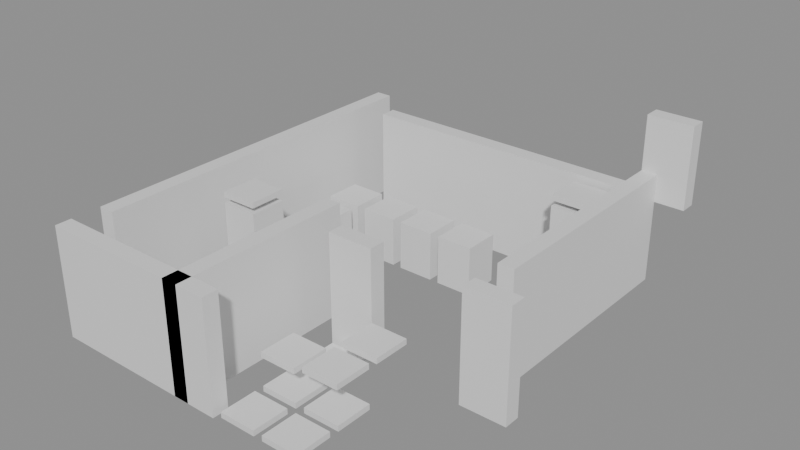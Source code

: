 # Source: building_lego.blend  (saved by Blender 5.0.119; exported with 4.5.12 LTS)
import bpy
from mathutils import Matrix  # noqa: F401  (used for matrix-valued properties, if any)

bpy.ops.wm.read_factory_settings(use_empty=True)
scene = bpy.context.scene
scene.name = 'Scene'

# ---- collections
col_01_paredes_externas = bpy.data.collections.new('01_Paredes_Externas'); scene.collection.children.link(col_01_paredes_externas)
col_02_paredes_internas = bpy.data.collections.new('02_Paredes_Internas'); scene.collection.children.link(col_02_paredes_internas)
col_03_pisos_escadas = bpy.data.collections.new('03_Pisos_Escadas'); scene.collection.children.link(col_03_pisos_escadas)
col_04_moveis_decoracoes = bpy.data.collections.new('04_Moveis_Decoracoes'); scene.collection.children.link(col_04_moveis_decoracoes)

# ---- materials (node trees are filled in below, after node groups)
mat_mat_parede_externa = bpy.data.materials.new('Mat_Parede_Externa')
mat_mat_parede_interna = bpy.data.materials.new('Mat_Parede_Interna')
mat_mat_pisos = bpy.data.materials.new('Mat_Pisos')
mat_mat_moveis = bpy.data.materials.new('Mat_Moveis')

# ---- material node trees
mat_mat_parede_externa.use_nodes = True; mat_mat_parede_externa.node_tree.nodes.clear()
_N = mat_mat_parede_externa.node_tree.nodes; _L = mat_mat_parede_externa.node_tree.links
n0 = _N.new('ShaderNodeBsdfPrincipled'); n0.name = 'BSDF - Pré-fundamentado'; n0.location = (-200, 100)
n1 = _N.new('ShaderNodeOutputMaterial'); n1.name = 'Saída de material'; n1.location = (200, 100)
_L.new(n0.outputs[0], n1.inputs[0])
n1.is_active_output = True
mat_mat_parede_interna.use_nodes = True; mat_mat_parede_interna.node_tree.nodes.clear()
_N = mat_mat_parede_interna.node_tree.nodes; _L = mat_mat_parede_interna.node_tree.links
n0 = _N.new('ShaderNodeBsdfPrincipled'); n0.name = 'BSDF - Pré-fundamentado'; n0.location = (-200, 100)
n1 = _N.new('ShaderNodeOutputMaterial'); n1.name = 'Saída de material'; n1.location = (200, 100)
_L.new(n0.outputs[0], n1.inputs[0])
n1.is_active_output = True
mat_mat_pisos.use_nodes = True; mat_mat_pisos.node_tree.nodes.clear()
_N = mat_mat_pisos.node_tree.nodes; _L = mat_mat_pisos.node_tree.links
n0 = _N.new('ShaderNodeBsdfPrincipled'); n0.name = 'BSDF - Pré-fundamentado'; n0.location = (-200, 100)
n1 = _N.new('ShaderNodeOutputMaterial'); n1.name = 'Saída de material'; n1.location = (200, 100)
_L.new(n0.outputs[0], n1.inputs[0])
n1.is_active_output = True
mat_mat_moveis.use_nodes = True; mat_mat_moveis.node_tree.nodes.clear()
_N = mat_mat_moveis.node_tree.nodes; _L = mat_mat_moveis.node_tree.links
n0 = _N.new('ShaderNodeBsdfPrincipled'); n0.name = 'BSDF - Pré-fundamentado'; n0.location = (-200, 100)
n1 = _N.new('ShaderNodeOutputMaterial'); n1.name = 'Saída de material'; n1.location = (200, 100)
_L.new(n0.outputs[0], n1.inputs[0])
n1.is_active_output = True

# ---- meshes
me_bloco_stone_wall_5120_2623_z0 = bpy.data.meshes.new('Bloco_stone_wall_5120_2623_z0')
me_bloco_stone_wall_5120_2623_z0.from_pydata([(-0.5, -0.175, -1.2), (0.5, -0.175, -1.2), (0.5, 0.175, -1.2), (-0.5, 0.175, -1.2), (-0.5, -0.175, 1.2), (0.5, -0.175, 1.2), (0.5, 0.175, 1.2), (-0.5, 0.175, 1.2)], [], [(0, 1, 2, 3), (4, 7, 6, 5), (0, 4, 5, 1), (2, 6, 7, 3), (0, 3, 7, 4), (1, 5, 6, 2)])
me_bloco_stone_wall_5120_2623_z0.materials.append(mat_mat_parede_externa)
me_bloco_stone_wall_5120_2623_z0.update()
me_bloco_stone_wall_5121_2623_z0 = bpy.data.meshes.new('Bloco_stone_wall_5121_2623_z0')
me_bloco_stone_wall_5121_2623_z0.from_pydata([(-0.5, -0.175, -1.2), (0.5, -0.175, -1.2), (0.5, 0.175, -1.2), (-0.5, 0.175, -1.2), (-0.5, -0.175, 1.2), (0.5, -0.175, 1.2), (0.5, 0.175, 1.2), (-0.5, 0.175, 1.2)], [], [(0, 1, 2, 3), (4, 7, 6, 5), (0, 4, 5, 1), (2, 6, 7, 3), (0, 3, 7, 4), (1, 5, 6, 2)])
me_bloco_stone_wall_5121_2623_z0.materials.append(mat_mat_parede_externa)
me_bloco_stone_wall_5121_2623_z0.update()
me_bloco_stone_wall_5122_2623_z0 = bpy.data.meshes.new('Bloco_stone_wall_5122_2623_z0')
me_bloco_stone_wall_5122_2623_z0.from_pydata([(-0.5, -0.175, -1.2), (0.5, -0.175, -1.2), (0.5, 0.175, -1.2), (-0.5, 0.175, -1.2), (-0.5, -0.175, 1.2), (0.5, -0.175, 1.2), (0.5, 0.175, 1.2), (-0.5, 0.175, 1.2)], [], [(0, 1, 2, 3), (4, 7, 6, 5), (0, 4, 5, 1), (2, 6, 7, 3), (0, 3, 7, 4), (1, 5, 6, 2)])
me_bloco_stone_wall_5122_2623_z0.materials.append(mat_mat_parede_externa)
me_bloco_stone_wall_5122_2623_z0.update()
me_bloco_stone_wall_5123_2623_z0 = bpy.data.meshes.new('Bloco_stone_wall_5123_2623_z0')
me_bloco_stone_wall_5123_2623_z0.from_pydata([(-0.5, -0.175, -1.2), (0.5, -0.175, -1.2), (0.5, 0.175, -1.2), (-0.5, 0.175, -1.2), (-0.5, -0.175, 1.2), (0.5, -0.175, 1.2), (0.5, 0.175, 1.2), (-0.5, 0.175, 1.2)], [], [(0, 1, 2, 3), (4, 7, 6, 5), (0, 4, 5, 1), (2, 6, 7, 3), (0, 3, 7, 4), (1, 5, 6, 2)])
me_bloco_stone_wall_5123_2623_z0.materials.append(mat_mat_parede_externa)
me_bloco_stone_wall_5123_2623_z0.update()
me_bloco_wall_torch_5127_2632_z15 = bpy.data.meshes.new('Bloco_wall_torch_5127_2632_z15')
me_bloco_wall_torch_5127_2632_z15.from_pydata([(-0.5, -0.175, -0.9), (0.5, -0.175, -0.9), (0.5, 0.175, -0.9), (-0.5, 0.175, -0.9), (-0.5, -0.175, 0.9), (0.5, -0.175, 0.9), (0.5, 0.175, 0.9), (-0.5, 0.175, 0.9)], [], [(0, 1, 2, 3), (4, 7, 6, 5), (0, 4, 5, 1), (2, 6, 7, 3), (0, 3, 7, 4), (1, 5, 6, 2)])
me_bloco_wall_torch_5127_2632_z15.materials.append(mat_mat_parede_externa)
me_bloco_wall_torch_5127_2632_z15.update()
me_bloco_stone_wall_5120_2624_z0 = bpy.data.meshes.new('Bloco_stone_wall_5120_2624_z0')
me_bloco_stone_wall_5120_2624_z0.from_pydata([(-0.175, -0.5, -1.2), (0.175, -0.5, -1.2), (0.175, 0.5, -1.2), (-0.175, 0.5, -1.2), (-0.175, -0.5, 1.2), (0.175, -0.5, 1.2), (0.175, 0.5, 1.2), (-0.175, 0.5, 1.2)], [], [(0, 1, 2, 3), (4, 7, 6, 5), (0, 4, 5, 1), (2, 6, 7, 3), (0, 3, 7, 4), (1, 5, 6, 2)])
me_bloco_stone_wall_5120_2624_z0.materials.append(mat_mat_parede_externa)
me_bloco_stone_wall_5120_2624_z0.update()
me_bloco_stone_wall_5120_2625_z0 = bpy.data.meshes.new('Bloco_stone_wall_5120_2625_z0')
me_bloco_stone_wall_5120_2625_z0.from_pydata([(-0.175, -0.5, -1.2), (0.175, -0.5, -1.2), (0.175, 0.5, -1.2), (-0.175, 0.5, -1.2), (-0.175, -0.5, 1.2), (0.175, -0.5, 1.2), (0.175, 0.5, 1.2), (-0.175, 0.5, 1.2)], [], [(0, 1, 2, 3), (4, 7, 6, 5), (0, 4, 5, 1), (2, 6, 7, 3), (0, 3, 7, 4), (1, 5, 6, 2)])
me_bloco_stone_wall_5120_2625_z0.materials.append(mat_mat_parede_externa)
me_bloco_stone_wall_5120_2625_z0.update()
me_bloco_stone_wall_5120_2626_z0 = bpy.data.meshes.new('Bloco_stone_wall_5120_2626_z0')
me_bloco_stone_wall_5120_2626_z0.from_pydata([(-0.175, -0.5, -1.2), (0.175, -0.5, -1.2), (0.175, 0.5, -1.2), (-0.175, 0.5, -1.2), (-0.175, -0.5, 1.2), (0.175, -0.5, 1.2), (0.175, 0.5, 1.2), (-0.175, 0.5, 1.2)], [], [(0, 1, 2, 3), (4, 7, 6, 5), (0, 4, 5, 1), (2, 6, 7, 3), (0, 3, 7, 4), (1, 5, 6, 2)])
me_bloco_stone_wall_5120_2626_z0.materials.append(mat_mat_parede_externa)
me_bloco_stone_wall_5120_2626_z0.update()
me_bloco_stone_wall_5120_2627_z0 = bpy.data.meshes.new('Bloco_stone_wall_5120_2627_z0')
me_bloco_stone_wall_5120_2627_z0.from_pydata([(-0.175, -0.5, -1.2), (0.175, -0.5, -1.2), (0.175, 0.5, -1.2), (-0.175, 0.5, -1.2), (-0.175, -0.5, 1.2), (0.175, -0.5, 1.2), (0.175, 0.5, 1.2), (-0.175, 0.5, 1.2)], [], [(0, 1, 2, 3), (4, 7, 6, 5), (0, 4, 5, 1), (2, 6, 7, 3), (0, 3, 7, 4), (1, 5, 6, 2)])
me_bloco_stone_wall_5120_2627_z0.materials.append(mat_mat_parede_externa)
me_bloco_stone_wall_5120_2627_z0.update()
me_bloco_stone_wall_5120_2628_z0 = bpy.data.meshes.new('Bloco_stone_wall_5120_2628_z0')
me_bloco_stone_wall_5120_2628_z0.from_pydata([(-0.175, -0.5, -1.2), (0.175, -0.5, -1.2), (0.175, 0.5, -1.2), (-0.175, 0.5, -1.2), (-0.175, -0.5, 1.2), (0.175, -0.5, 1.2), (0.175, 0.5, 1.2), (-0.175, 0.5, 1.2)], [], [(0, 1, 2, 3), (4, 7, 6, 5), (0, 4, 5, 1), (2, 6, 7, 3), (0, 3, 7, 4), (1, 5, 6, 2)])
me_bloco_stone_wall_5120_2628_z0.materials.append(mat_mat_parede_externa)
me_bloco_stone_wall_5120_2628_z0.update()
me_bloco_stone_wall_5120_2629_z0 = bpy.data.meshes.new('Bloco_stone_wall_5120_2629_z0')
me_bloco_stone_wall_5120_2629_z0.from_pydata([(-0.175, -0.5, -1.2), (0.175, -0.5, -1.2), (0.175, 0.5, -1.2), (-0.175, 0.5, -1.2), (-0.175, -0.5, 1.2), (0.175, -0.5, 1.2), (0.175, 0.5, 1.2), (-0.175, 0.5, 1.2)], [], [(0, 1, 2, 3), (4, 7, 6, 5), (0, 4, 5, 1), (2, 6, 7, 3), (0, 3, 7, 4), (1, 5, 6, 2)])
me_bloco_stone_wall_5120_2629_z0.materials.append(mat_mat_parede_externa)
me_bloco_stone_wall_5120_2629_z0.update()
me_bloco_stone_wall_5120_2630_z0 = bpy.data.meshes.new('Bloco_stone_wall_5120_2630_z0')
me_bloco_stone_wall_5120_2630_z0.from_pydata([(-0.175, -0.5, -1.2), (0.175, -0.5, -1.2), (0.175, 0.5, -1.2), (-0.175, 0.5, -1.2), (-0.175, -0.5, 1.2), (0.175, -0.5, 1.2), (0.175, 0.5, 1.2), (-0.175, 0.5, 1.2)], [], [(0, 1, 2, 3), (4, 7, 6, 5), (0, 4, 5, 1), (2, 6, 7, 3), (0, 3, 7, 4), (1, 5, 6, 2)])
me_bloco_stone_wall_5120_2630_z0.materials.append(mat_mat_parede_externa)
me_bloco_stone_wall_5120_2630_z0.update()
me_bloco_stone_wall_5120_2631_z0 = bpy.data.meshes.new('Bloco_stone_wall_5120_2631_z0')
me_bloco_stone_wall_5120_2631_z0.from_pydata([(-0.175, -0.5, -1.2), (0.175, -0.5, -1.2), (0.175, 0.5, -1.2), (-0.175, 0.5, -1.2), (-0.175, -0.5, 1.2), (0.175, -0.5, 1.2), (0.175, 0.5, 1.2), (-0.175, 0.5, 1.2)], [], [(0, 1, 2, 3), (4, 7, 6, 5), (0, 4, 5, 1), (2, 6, 7, 3), (0, 3, 7, 4), (1, 5, 6, 2)])
me_bloco_stone_wall_5120_2631_z0.materials.append(mat_mat_parede_externa)
me_bloco_stone_wall_5120_2631_z0.update()
me_bloco_stone_wall_5127_2627_z0 = bpy.data.meshes.new('Bloco_stone_wall_5127_2627_z0')
me_bloco_stone_wall_5127_2627_z0.from_pydata([(-0.175, -0.5, -1.2), (0.175, -0.5, -1.2), (0.175, 0.5, -1.2), (-0.175, 0.5, -1.2), (-0.175, -0.5, 1.2), (0.175, -0.5, 1.2), (0.175, 0.5, 1.2), (-0.175, 0.5, 1.2)], [], [(0, 1, 2, 3), (4, 7, 6, 5), (0, 4, 5, 1), (2, 6, 7, 3), (0, 3, 7, 4), (1, 5, 6, 2)])
me_bloco_stone_wall_5127_2627_z0.materials.append(mat_mat_parede_externa)
me_bloco_stone_wall_5127_2627_z0.update()
me_bloco_stone_wall_5127_2628_z0 = bpy.data.meshes.new('Bloco_stone_wall_5127_2628_z0')
me_bloco_stone_wall_5127_2628_z0.from_pydata([(-0.175, -0.5, -1.2), (0.175, -0.5, -1.2), (0.175, 0.5, -1.2), (-0.175, 0.5, -1.2), (-0.175, -0.5, 1.2), (0.175, -0.5, 1.2), (0.175, 0.5, 1.2), (-0.175, 0.5, 1.2)], [], [(0, 1, 2, 3), (4, 7, 6, 5), (0, 4, 5, 1), (2, 6, 7, 3), (0, 3, 7, 4), (1, 5, 6, 2)])
me_bloco_stone_wall_5127_2628_z0.materials.append(mat_mat_parede_externa)
me_bloco_stone_wall_5127_2628_z0.update()
me_bloco_stone_wall_5127_2629_z0 = bpy.data.meshes.new('Bloco_stone_wall_5127_2629_z0')
me_bloco_stone_wall_5127_2629_z0.from_pydata([(-0.175, -0.5, -1.2), (0.175, -0.5, -1.2), (0.175, 0.5, -1.2), (-0.175, 0.5, -1.2), (-0.175, -0.5, 1.2), (0.175, -0.5, 1.2), (0.175, 0.5, 1.2), (-0.175, 0.5, 1.2)], [], [(0, 1, 2, 3), (4, 7, 6, 5), (0, 4, 5, 1), (2, 6, 7, 3), (0, 3, 7, 4), (1, 5, 6, 2)])
me_bloco_stone_wall_5127_2629_z0.materials.append(mat_mat_parede_externa)
me_bloco_stone_wall_5127_2629_z0.update()
me_bloco_stone_wall_5127_2630_z0 = bpy.data.meshes.new('Bloco_stone_wall_5127_2630_z0')
me_bloco_stone_wall_5127_2630_z0.from_pydata([(-0.175, -0.5, -1.2), (0.175, -0.5, -1.2), (0.175, 0.5, -1.2), (-0.175, 0.5, -1.2), (-0.175, -0.5, 1.2), (0.175, -0.5, 1.2), (0.175, 0.5, 1.2), (-0.175, 0.5, 1.2)], [], [(0, 1, 2, 3), (4, 7, 6, 5), (0, 4, 5, 1), (2, 6, 7, 3), (0, 3, 7, 4), (1, 5, 6, 2)])
me_bloco_stone_wall_5127_2630_z0.materials.append(mat_mat_parede_externa)
me_bloco_stone_wall_5127_2630_z0.update()
me_bloco_stone_wall_5127_2631_z0 = bpy.data.meshes.new('Bloco_stone_wall_5127_2631_z0')
me_bloco_stone_wall_5127_2631_z0.from_pydata([(-0.175, -0.5, -1.2), (0.175, -0.5, -1.2), (0.175, 0.5, -1.2), (-0.175, 0.5, -1.2), (-0.175, -0.5, 1.2), (0.175, -0.5, 1.2), (0.175, 0.5, 1.2), (-0.175, 0.5, 1.2)], [], [(0, 1, 2, 3), (4, 7, 6, 5), (0, 4, 5, 1), (2, 6, 7, 3), (0, 3, 7, 4), (1, 5, 6, 2)])
me_bloco_stone_wall_5127_2631_z0.materials.append(mat_mat_parede_externa)
me_bloco_stone_wall_5127_2631_z0.update()
me_bloco_stone_wall_5124_2626_z0 = bpy.data.meshes.new('Bloco_stone_wall_5124_2626_z0')
me_bloco_stone_wall_5124_2626_z0.from_pydata([(-0.5, -0.175, -1.2), (0.5, -0.175, -1.2), (0.5, 0.175, -1.2), (-0.5, 0.175, -1.2), (-0.5, -0.175, 1.2), (0.5, -0.175, 1.2), (0.5, 0.175, 1.2), (-0.5, 0.175, 1.2)], [], [(0, 1, 2, 3), (4, 7, 6, 5), (0, 4, 5, 1), (2, 6, 7, 3), (0, 3, 7, 4), (1, 5, 6, 2)])
me_bloco_stone_wall_5124_2626_z0.materials.append(mat_mat_parede_interna)
me_bloco_stone_wall_5124_2626_z0.update()
me_bloco_stone_wall_5127_2626_z0 = bpy.data.meshes.new('Bloco_stone_wall_5127_2626_z0')
me_bloco_stone_wall_5127_2626_z0.from_pydata([(-0.5, -0.175, -1.2), (0.5, -0.175, -1.2), (0.5, 0.175, -1.2), (-0.5, 0.175, -1.2), (-0.5, -0.175, 1.2), (0.5, -0.175, 1.2), (0.5, 0.175, 1.2), (-0.5, 0.175, 1.2)], [], [(0, 1, 2, 3), (4, 7, 6, 5), (0, 4, 5, 1), (2, 6, 7, 3), (0, 3, 7, 4), (1, 5, 6, 2)])
me_bloco_stone_wall_5127_2626_z0.materials.append(mat_mat_parede_interna)
me_bloco_stone_wall_5127_2626_z0.update()
me_bloco_stone_wall_5121_2631_z0 = bpy.data.meshes.new('Bloco_stone_wall_5121_2631_z0')
me_bloco_stone_wall_5121_2631_z0.from_pydata([(-0.5, -0.175, -1.2), (0.5, -0.175, -1.2), (0.5, 0.175, -1.2), (-0.5, 0.175, -1.2), (-0.5, -0.175, 1.2), (0.5, -0.175, 1.2), (0.5, 0.175, 1.2), (-0.5, 0.175, 1.2)], [], [(0, 1, 2, 3), (4, 7, 6, 5), (0, 4, 5, 1), (2, 6, 7, 3), (0, 3, 7, 4), (1, 5, 6, 2)])
me_bloco_stone_wall_5121_2631_z0.materials.append(mat_mat_parede_interna)
me_bloco_stone_wall_5121_2631_z0.update()
me_bloco_stone_wall_5122_2631_z0 = bpy.data.meshes.new('Bloco_stone_wall_5122_2631_z0')
me_bloco_stone_wall_5122_2631_z0.from_pydata([(-0.5, -0.175, -1.2), (0.5, -0.175, -1.2), (0.5, 0.175, -1.2), (-0.5, 0.175, -1.2), (-0.5, -0.175, 1.2), (0.5, -0.175, 1.2), (0.5, 0.175, 1.2), (-0.5, 0.175, 1.2)], [], [(0, 1, 2, 3), (4, 7, 6, 5), (0, 4, 5, 1), (2, 6, 7, 3), (0, 3, 7, 4), (1, 5, 6, 2)])
me_bloco_stone_wall_5122_2631_z0.materials.append(mat_mat_parede_interna)
me_bloco_stone_wall_5122_2631_z0.update()
me_bloco_stone_wall_5123_2631_z0 = bpy.data.meshes.new('Bloco_stone_wall_5123_2631_z0')
me_bloco_stone_wall_5123_2631_z0.from_pydata([(-0.5, -0.175, -1.2), (0.5, -0.175, -1.2), (0.5, 0.175, -1.2), (-0.5, 0.175, -1.2), (-0.5, -0.175, 1.2), (0.5, -0.175, 1.2), (0.5, 0.175, 1.2), (-0.5, 0.175, 1.2)], [], [(0, 1, 2, 3), (4, 7, 6, 5), (0, 4, 5, 1), (2, 6, 7, 3), (0, 3, 7, 4), (1, 5, 6, 2)])
me_bloco_stone_wall_5123_2631_z0.materials.append(mat_mat_parede_interna)
me_bloco_stone_wall_5123_2631_z0.update()
me_bloco_stone_wall_5124_2631_z0 = bpy.data.meshes.new('Bloco_stone_wall_5124_2631_z0')
me_bloco_stone_wall_5124_2631_z0.from_pydata([(-0.5, -0.175, -1.2), (0.5, -0.175, -1.2), (0.5, 0.175, -1.2), (-0.5, 0.175, -1.2), (-0.5, -0.175, 1.2), (0.5, -0.175, 1.2), (0.5, 0.175, 1.2), (-0.5, 0.175, 1.2)], [], [(0, 1, 2, 3), (4, 7, 6, 5), (0, 4, 5, 1), (2, 6, 7, 3), (0, 3, 7, 4), (1, 5, 6, 2)])
me_bloco_stone_wall_5124_2631_z0.materials.append(mat_mat_parede_interna)
me_bloco_stone_wall_5124_2631_z0.update()
me_bloco_stone_wall_5125_2631_z0 = bpy.data.meshes.new('Bloco_stone_wall_5125_2631_z0')
me_bloco_stone_wall_5125_2631_z0.from_pydata([(-0.5, -0.175, -1.2), (0.5, -0.175, -1.2), (0.5, 0.175, -1.2), (-0.5, 0.175, -1.2), (-0.5, -0.175, 1.2), (0.5, -0.175, 1.2), (0.5, 0.175, 1.2), (-0.5, 0.175, 1.2)], [], [(0, 1, 2, 3), (4, 7, 6, 5), (0, 4, 5, 1), (2, 6, 7, 3), (0, 3, 7, 4), (1, 5, 6, 2)])
me_bloco_stone_wall_5125_2631_z0.materials.append(mat_mat_parede_interna)
me_bloco_stone_wall_5125_2631_z0.update()
me_bloco_stone_wall_5126_2631_z0 = bpy.data.meshes.new('Bloco_stone_wall_5126_2631_z0')
me_bloco_stone_wall_5126_2631_z0.from_pydata([(-0.5, -0.175, -1.2), (0.5, -0.175, -1.2), (0.5, 0.175, -1.2), (-0.5, 0.175, -1.2), (-0.5, -0.175, 1.2), (0.5, -0.175, 1.2), (0.5, 0.175, 1.2), (-0.5, 0.175, 1.2)], [], [(0, 1, 2, 3), (4, 7, 6, 5), (0, 4, 5, 1), (2, 6, 7, 3), (0, 3, 7, 4), (1, 5, 6, 2)])
me_bloco_stone_wall_5126_2631_z0.materials.append(mat_mat_parede_interna)
me_bloco_stone_wall_5126_2631_z0.update()
me_bloco_stone_wall_5123_2623_z0_001 = bpy.data.meshes.new('Bloco_stone_wall_5123_2623_z0.001')
me_bloco_stone_wall_5123_2623_z0_001.from_pydata([(-0.175, -0.5, -1.2), (0.175, -0.5, -1.2), (0.175, 0.5, -1.2), (-0.175, 0.5, -1.2), (-0.175, -0.5, 1.2), (0.175, -0.5, 1.2), (0.175, 0.5, 1.2), (-0.175, 0.5, 1.2)], [], [(0, 1, 2, 3), (4, 7, 6, 5), (0, 4, 5, 1), (2, 6, 7, 3), (0, 3, 7, 4), (1, 5, 6, 2)])
me_bloco_stone_wall_5123_2623_z0_001.materials.append(mat_mat_parede_interna)
me_bloco_stone_wall_5123_2623_z0_001.update()
me_bloco_stone_wall_5123_2624_z0 = bpy.data.meshes.new('Bloco_stone_wall_5123_2624_z0')
me_bloco_stone_wall_5123_2624_z0.from_pydata([(-0.175, -0.5, -1.2), (0.175, -0.5, -1.2), (0.175, 0.5, -1.2), (-0.175, 0.5, -1.2), (-0.175, -0.5, 1.2), (0.175, -0.5, 1.2), (0.175, 0.5, 1.2), (-0.175, 0.5, 1.2)], [], [(0, 1, 2, 3), (4, 7, 6, 5), (0, 4, 5, 1), (2, 6, 7, 3), (0, 3, 7, 4), (1, 5, 6, 2)])
me_bloco_stone_wall_5123_2624_z0.materials.append(mat_mat_parede_interna)
me_bloco_stone_wall_5123_2624_z0.update()
me_bloco_stone_wall_5123_2625_z0 = bpy.data.meshes.new('Bloco_stone_wall_5123_2625_z0')
me_bloco_stone_wall_5123_2625_z0.from_pydata([(-0.175, -0.5, -1.2), (0.175, -0.5, -1.2), (0.175, 0.5, -1.2), (-0.175, 0.5, -1.2), (-0.175, -0.5, 1.2), (0.175, -0.5, 1.2), (0.175, 0.5, 1.2), (-0.175, 0.5, 1.2)], [], [(0, 1, 2, 3), (4, 7, 6, 5), (0, 4, 5, 1), (2, 6, 7, 3), (0, 3, 7, 4), (1, 5, 6, 2)])
me_bloco_stone_wall_5123_2625_z0.materials.append(mat_mat_parede_interna)
me_bloco_stone_wall_5123_2625_z0.update()
me_bloco_stone_wall_5123_2626_z0 = bpy.data.meshes.new('Bloco_stone_wall_5123_2626_z0')
me_bloco_stone_wall_5123_2626_z0.from_pydata([(-0.175, -0.5, -1.2), (0.175, -0.5, -1.2), (0.175, 0.5, -1.2), (-0.175, 0.5, -1.2), (-0.175, -0.5, 1.2), (0.175, -0.5, 1.2), (0.175, 0.5, 1.2), (-0.175, 0.5, 1.2)], [], [(0, 1, 2, 3), (4, 7, 6, 5), (0, 4, 5, 1), (2, 6, 7, 3), (0, 3, 7, 4), (1, 5, 6, 2)])
me_bloco_stone_wall_5123_2626_z0.materials.append(mat_mat_parede_interna)
me_bloco_stone_wall_5123_2626_z0.update()
me_piso_pedestal_5123_2632_z0 = bpy.data.meshes.new('Piso_pedestal_5123_2632_z0')
me_piso_pedestal_5123_2632_z0.from_pydata([(-0.5, -0.5, -0.05), (0.5, -0.5, -0.05), (0.5, 0.5, -0.05), (-0.5, 0.5, -0.05), (-0.5, -0.5, 0.05), (0.5, -0.5, 0.05), (0.5, 0.5, 0.05), (-0.5, 0.5, 0.05)], [], [(0, 1, 2, 3), (4, 7, 6, 5), (0, 4, 5, 1), (2, 6, 7, 3), (0, 3, 7, 4), (1, 5, 6, 2)])
me_piso_pedestal_5123_2632_z0.materials.append(mat_mat_pisos)
me_piso_pedestal_5123_2632_z0.update()
me_piso_pedestal_5125_2632_z0 = bpy.data.meshes.new('Piso_pedestal_5125_2632_z0')
me_piso_pedestal_5125_2632_z0.from_pydata([(-0.5, -0.5, -0.05), (0.5, -0.5, -0.05), (0.5, 0.5, -0.05), (-0.5, 0.5, -0.05), (-0.5, -0.5, 0.05), (0.5, -0.5, 0.05), (0.5, 0.5, 0.05), (-0.5, 0.5, 0.05)], [], [(0, 1, 2, 3), (4, 7, 6, 5), (0, 4, 5, 1), (2, 6, 7, 3), (0, 3, 7, 4), (1, 5, 6, 2)])
me_piso_pedestal_5125_2632_z0.materials.append(mat_mat_pisos)
me_piso_pedestal_5125_2632_z0.update()
me_movel_iron_ore_5124_2623_z0 = bpy.data.meshes.new('Movel_iron_ore_5124_2623_z0')
me_movel_iron_ore_5124_2623_z0.from_pydata([(-0.4, -0.4, -0.06), (0.4, -0.4, -0.06), (0.4, 0.4, -0.06), (-0.4, 0.4, -0.06), (-0.4, -0.4, 0.06), (0.4, -0.4, 0.06), (0.4, 0.4, 0.06), (-0.4, 0.4, 0.06)], [], [(0, 1, 2, 3), (4, 7, 6, 5), (0, 4, 5, 1), (2, 6, 7, 3), (0, 3, 7, 4), (1, 5, 6, 2)])
me_movel_iron_ore_5124_2623_z0.materials.append(mat_mat_moveis)
me_movel_iron_ore_5124_2623_z0.update()
me_movel_iron_ore_5125_2623_z0 = bpy.data.meshes.new('Movel_iron_ore_5125_2623_z0')
me_movel_iron_ore_5125_2623_z0.from_pydata([(-0.4, -0.4, -0.06), (0.4, -0.4, -0.06), (0.4, 0.4, -0.06), (-0.4, 0.4, -0.06), (-0.4, -0.4, 0.06), (0.4, -0.4, 0.06), (0.4, 0.4, 0.06), (-0.4, 0.4, 0.06)], [], [(0, 1, 2, 3), (4, 7, 6, 5), (0, 4, 5, 1), (2, 6, 7, 3), (0, 3, 7, 4), (1, 5, 6, 2)])
me_movel_iron_ore_5125_2623_z0.materials.append(mat_mat_moveis)
me_movel_iron_ore_5125_2623_z0.update()
me_movel_iron_ore_5124_2624_z6 = bpy.data.meshes.new('Movel_iron_ore_5124_2624_z6')
me_movel_iron_ore_5124_2624_z6.from_pydata([(-0.4, -0.4, -0.06), (0.4, -0.4, -0.06), (0.4, 0.4, -0.06), (-0.4, 0.4, -0.06), (-0.4, -0.4, 0.06), (0.4, -0.4, 0.06), (0.4, 0.4, 0.06), (-0.4, 0.4, 0.06)], [], [(0, 1, 2, 3), (4, 7, 6, 5), (0, 4, 5, 1), (2, 6, 7, 3), (0, 3, 7, 4), (1, 5, 6, 2)])
me_movel_iron_ore_5124_2624_z6.materials.append(mat_mat_moveis)
me_movel_iron_ore_5124_2624_z6.update()
me_movel_iron_ore_5124_2624_z0 = bpy.data.meshes.new('Movel_iron_ore_5124_2624_z0')
me_movel_iron_ore_5124_2624_z0.from_pydata([(-0.4, -0.4, -0.06), (0.4, -0.4, -0.06), (0.4, 0.4, -0.06), (-0.4, 0.4, -0.06), (-0.4, -0.4, 0.06), (0.4, -0.4, 0.06), (0.4, 0.4, 0.06), (-0.4, 0.4, 0.06)], [], [(0, 1, 2, 3), (4, 7, 6, 5), (0, 4, 5, 1), (2, 6, 7, 3), (0, 3, 7, 4), (1, 5, 6, 2)])
me_movel_iron_ore_5124_2624_z0.materials.append(mat_mat_moveis)
me_movel_iron_ore_5124_2624_z0.update()
me_movel_iron_ore_5125_2624_z7 = bpy.data.meshes.new('Movel_iron_ore_5125_2624_z7')
me_movel_iron_ore_5125_2624_z7.from_pydata([(-0.4, -0.4, -0.06), (0.4, -0.4, -0.06), (0.4, 0.4, -0.06), (-0.4, 0.4, -0.06), (-0.4, -0.4, 0.06), (0.4, -0.4, 0.06), (0.4, 0.4, 0.06), (-0.4, 0.4, 0.06)], [], [(0, 1, 2, 3), (4, 7, 6, 5), (0, 4, 5, 1), (2, 6, 7, 3), (0, 3, 7, 4), (1, 5, 6, 2)])
me_movel_iron_ore_5125_2624_z7.materials.append(mat_mat_moveis)
me_movel_iron_ore_5125_2624_z7.update()
me_movel_iron_ore_5125_2624_z0 = bpy.data.meshes.new('Movel_iron_ore_5125_2624_z0')
me_movel_iron_ore_5125_2624_z0.from_pydata([(-0.4, -0.4, -0.06), (0.4, -0.4, -0.06), (0.4, 0.4, -0.06), (-0.4, 0.4, -0.06), (-0.4, -0.4, 0.06), (0.4, -0.4, 0.06), (0.4, 0.4, 0.06), (-0.4, 0.4, 0.06)], [], [(0, 1, 2, 3), (4, 7, 6, 5), (0, 4, 5, 1), (2, 6, 7, 3), (0, 3, 7, 4), (1, 5, 6, 2)])
me_movel_iron_ore_5125_2624_z0.materials.append(mat_mat_moveis)
me_movel_iron_ore_5125_2624_z0.update()
me_movel_iron_ore_5124_2625_z0 = bpy.data.meshes.new('Movel_iron_ore_5124_2625_z0')
me_movel_iron_ore_5124_2625_z0.from_pydata([(-0.4, -0.4, -0.06), (0.4, -0.4, -0.06), (0.4, 0.4, -0.06), (-0.4, 0.4, -0.06), (-0.4, -0.4, 0.06), (0.4, -0.4, 0.06), (0.4, 0.4, 0.06), (-0.4, 0.4, 0.06)], [], [(0, 1, 2, 3), (4, 7, 6, 5), (0, 4, 5, 1), (2, 6, 7, 3), (0, 3, 7, 4), (1, 5, 6, 2)])
me_movel_iron_ore_5124_2625_z0.materials.append(mat_mat_moveis)
me_movel_iron_ore_5124_2625_z0.update()
me_movel_iron_ore_5125_2625_z7 = bpy.data.meshes.new('Movel_iron_ore_5125_2625_z7')
me_movel_iron_ore_5125_2625_z7.from_pydata([(-0.4, -0.4, -0.06), (0.4, -0.4, -0.06), (0.4, 0.4, -0.06), (-0.4, 0.4, -0.06), (-0.4, -0.4, 0.06), (0.4, -0.4, 0.06), (0.4, 0.4, 0.06), (-0.4, 0.4, 0.06)], [], [(0, 1, 2, 3), (4, 7, 6, 5), (0, 4, 5, 1), (2, 6, 7, 3), (0, 3, 7, 4), (1, 5, 6, 2)])
me_movel_iron_ore_5125_2625_z7.materials.append(mat_mat_moveis)
me_movel_iron_ore_5125_2625_z7.update()
me_movel_fire_5121_2626_z18 = bpy.data.meshes.new('Movel_fire_5121_2626_z18')
me_movel_fire_5121_2626_z18.from_pydata([(-0.4, -0.4, -0.06), (0.4, -0.4, -0.06), (0.4, 0.4, -0.06), (-0.4, 0.4, -0.06), (-0.4, -0.4, 0.06), (0.4, -0.4, 0.06), (0.4, 0.4, 0.06), (-0.4, 0.4, 0.06)], [], [(0, 1, 2, 3), (4, 7, 6, 5), (0, 4, 5, 1), (2, 6, 7, 3), (0, 3, 7, 4), (1, 5, 6, 2)])
me_movel_fire_5121_2626_z18.materials.append(mat_mat_moveis)
me_movel_fire_5121_2626_z18.update()
me_movel_brazier_5121_2626_z0 = bpy.data.meshes.new('Movel_brazier_5121_2626_z0')
me_movel_brazier_5121_2626_z0.from_pydata([(-0.4, -0.4, -1.02), (0.4, -0.4, -1.02), (0.4, 0.4, -1.02), (-0.4, 0.4, -1.02), (-0.4, -0.4, 1.02), (0.4, -0.4, 1.02), (0.4, 0.4, 1.02), (-0.4, 0.4, 1.02)], [], [(0, 1, 2, 3), (4, 7, 6, 5), (0, 4, 5, 1), (2, 6, 7, 3), (0, 3, 7, 4), (1, 5, 6, 2)])
me_movel_brazier_5121_2626_z0.materials.append(mat_mat_moveis)
me_movel_brazier_5121_2626_z0.update()
me_movel_pedestal_5121_2627_z0 = bpy.data.meshes.new('Movel_pedestal_5121_2627_z0')
me_movel_pedestal_5121_2627_z0.from_pydata([(-0.4, -0.4, -0.48), (0.4, -0.4, -0.48), (0.4, 0.4, -0.48), (-0.4, 0.4, -0.48), (-0.4, -0.4, 0.48), (0.4, -0.4, 0.48), (0.4, 0.4, 0.48), (-0.4, 0.4, 0.48)], [], [(0, 1, 2, 3), (4, 7, 6, 5), (0, 4, 5, 1), (2, 6, 7, 3), (0, 3, 7, 4), (1, 5, 6, 2)])
me_movel_pedestal_5121_2627_z0.materials.append(mat_mat_moveis)
me_movel_pedestal_5121_2627_z0.update()
me_movel_bust_5121_2627_z8 = bpy.data.meshes.new('Movel_bust_5121_2627_z8')
me_movel_bust_5121_2627_z8.from_pydata([(-0.4, -0.4, -0.06), (0.4, -0.4, -0.06), (0.4, 0.4, -0.06), (-0.4, 0.4, -0.06), (-0.4, -0.4, 0.06), (0.4, -0.4, 0.06), (0.4, 0.4, 0.06), (-0.4, 0.4, 0.06)], [], [(0, 1, 2, 3), (4, 7, 6, 5), (0, 4, 5, 1), (2, 6, 7, 3), (0, 3, 7, 4), (1, 5, 6, 2)])
me_movel_bust_5121_2627_z8.materials.append(mat_mat_moveis)
me_movel_bust_5121_2627_z8.update()
me_movel_pedestal_5121_2628_z0 = bpy.data.meshes.new('Movel_pedestal_5121_2628_z0')
me_movel_pedestal_5121_2628_z0.from_pydata([(-0.4, -0.4, -0.48), (0.4, -0.4, -0.48), (0.4, 0.4, -0.48), (-0.4, 0.4, -0.48), (-0.4, -0.4, 0.48), (0.4, -0.4, 0.48), (0.4, 0.4, 0.48), (-0.4, 0.4, 0.48)], [], [(0, 1, 2, 3), (4, 7, 6, 5), (0, 4, 5, 1), (2, 6, 7, 3), (0, 3, 7, 4), (1, 5, 6, 2)])
me_movel_pedestal_5121_2628_z0.materials.append(mat_mat_moveis)
me_movel_pedestal_5121_2628_z0.update()
me_movel_bust_5121_2628_z8 = bpy.data.meshes.new('Movel_bust_5121_2628_z8')
me_movel_bust_5121_2628_z8.from_pydata([(-0.4, -0.4, -0.06), (0.4, -0.4, -0.06), (0.4, 0.4, -0.06), (-0.4, 0.4, -0.06), (-0.4, -0.4, 0.06), (0.4, -0.4, 0.06), (0.4, 0.4, 0.06), (-0.4, 0.4, 0.06)], [], [(0, 1, 2, 3), (4, 7, 6, 5), (0, 4, 5, 1), (2, 6, 7, 3), (0, 3, 7, 4), (1, 5, 6, 2)])
me_movel_bust_5121_2628_z8.materials.append(mat_mat_moveis)
me_movel_bust_5121_2628_z8.update()
me_movel_pedestal_5121_2629_z0 = bpy.data.meshes.new('Movel_pedestal_5121_2629_z0')
me_movel_pedestal_5121_2629_z0.from_pydata([(-0.4, -0.4, -0.48), (0.4, -0.4, -0.48), (0.4, 0.4, -0.48), (-0.4, 0.4, -0.48), (-0.4, -0.4, 0.48), (0.4, -0.4, 0.48), (0.4, 0.4, 0.48), (-0.4, 0.4, 0.48)], [], [(0, 1, 2, 3), (4, 7, 6, 5), (0, 4, 5, 1), (2, 6, 7, 3), (0, 3, 7, 4), (1, 5, 6, 2)])
me_movel_pedestal_5121_2629_z0.materials.append(mat_mat_moveis)
me_movel_pedestal_5121_2629_z0.update()
me_movel_statue_5121_2629_z8 = bpy.data.meshes.new('Movel_statue_5121_2629_z8')
me_movel_statue_5121_2629_z8.from_pydata([(-0.4, -0.4, -0.06), (0.4, -0.4, -0.06), (0.4, 0.4, -0.06), (-0.4, 0.4, -0.06), (-0.4, -0.4, 0.06), (0.4, -0.4, 0.06), (0.4, 0.4, 0.06), (-0.4, 0.4, 0.06)], [], [(0, 1, 2, 3), (4, 7, 6, 5), (0, 4, 5, 1), (2, 6, 7, 3), (0, 3, 7, 4), (1, 5, 6, 2)])
me_movel_statue_5121_2629_z8.materials.append(mat_mat_moveis)
me_movel_statue_5121_2629_z8.update()
me_movel_statue_5122_2629_z8 = bpy.data.meshes.new('Movel_statue_5122_2629_z8')
me_movel_statue_5122_2629_z8.from_pydata([(-0.4, -0.4, -0.06), (0.4, -0.4, -0.06), (0.4, 0.4, -0.06), (-0.4, 0.4, -0.06), (-0.4, -0.4, 0.06), (0.4, -0.4, 0.06), (0.4, 0.4, 0.06), (-0.4, 0.4, 0.06)], [], [(0, 1, 2, 3), (4, 7, 6, 5), (0, 4, 5, 1), (2, 6, 7, 3), (0, 3, 7, 4), (1, 5, 6, 2)])
me_movel_statue_5122_2629_z8.materials.append(mat_mat_moveis)
me_movel_statue_5122_2629_z8.update()
me_movel_pedestal_5122_2629_z0 = bpy.data.meshes.new('Movel_pedestal_5122_2629_z0')
me_movel_pedestal_5122_2629_z0.from_pydata([(-0.4, -0.4, -0.48), (0.4, -0.4, -0.48), (0.4, 0.4, -0.48), (-0.4, 0.4, -0.48), (-0.4, -0.4, 0.48), (0.4, -0.4, 0.48), (0.4, 0.4, 0.48), (-0.4, 0.4, 0.48)], [], [(0, 1, 2, 3), (4, 7, 6, 5), (0, 4, 5, 1), (2, 6, 7, 3), (0, 3, 7, 4), (1, 5, 6, 2)])
me_movel_pedestal_5122_2629_z0.materials.append(mat_mat_moveis)
me_movel_pedestal_5122_2629_z0.update()
me_movel_statue_5123_2629_z8 = bpy.data.meshes.new('Movel_statue_5123_2629_z8')
me_movel_statue_5123_2629_z8.from_pydata([(-0.4, -0.4, -0.06), (0.4, -0.4, -0.06), (0.4, 0.4, -0.06), (-0.4, 0.4, -0.06), (-0.4, -0.4, 0.06), (0.4, -0.4, 0.06), (0.4, 0.4, 0.06), (-0.4, 0.4, 0.06)], [], [(0, 1, 2, 3), (4, 7, 6, 5), (0, 4, 5, 1), (2, 6, 7, 3), (0, 3, 7, 4), (1, 5, 6, 2)])
me_movel_statue_5123_2629_z8.materials.append(mat_mat_moveis)
me_movel_statue_5123_2629_z8.update()
me_movel_pedestal_5123_2629_z0 = bpy.data.meshes.new('Movel_pedestal_5123_2629_z0')
me_movel_pedestal_5123_2629_z0.from_pydata([(-0.4, -0.4, -0.48), (0.4, -0.4, -0.48), (0.4, 0.4, -0.48), (-0.4, 0.4, -0.48), (-0.4, -0.4, 0.48), (0.4, -0.4, 0.48), (0.4, 0.4, 0.48), (-0.4, 0.4, 0.48)], [], [(0, 1, 2, 3), (4, 7, 6, 5), (0, 4, 5, 1), (2, 6, 7, 3), (0, 3, 7, 4), (1, 5, 6, 2)])
me_movel_pedestal_5123_2629_z0.materials.append(mat_mat_moveis)
me_movel_pedestal_5123_2629_z0.update()
me_movel_statue_5124_2629_z8 = bpy.data.meshes.new('Movel_statue_5124_2629_z8')
me_movel_statue_5124_2629_z8.from_pydata([(-0.4, -0.4, -0.06), (0.4, -0.4, -0.06), (0.4, 0.4, -0.06), (-0.4, 0.4, -0.06), (-0.4, -0.4, 0.06), (0.4, -0.4, 0.06), (0.4, 0.4, 0.06), (-0.4, 0.4, 0.06)], [], [(0, 1, 2, 3), (4, 7, 6, 5), (0, 4, 5, 1), (2, 6, 7, 3), (0, 3, 7, 4), (1, 5, 6, 2)])
me_movel_statue_5124_2629_z8.materials.append(mat_mat_moveis)
me_movel_statue_5124_2629_z8.update()
me_movel_pedestal_5124_2629_z0 = bpy.data.meshes.new('Movel_pedestal_5124_2629_z0')
me_movel_pedestal_5124_2629_z0.from_pydata([(-0.4, -0.4, -0.48), (0.4, -0.4, -0.48), (0.4, 0.4, -0.48), (-0.4, 0.4, -0.48), (-0.4, -0.4, 0.48), (0.4, -0.4, 0.48), (0.4, 0.4, 0.48), (-0.4, 0.4, 0.48)], [], [(0, 1, 2, 3), (4, 7, 6, 5), (0, 4, 5, 1), (2, 6, 7, 3), (0, 3, 7, 4), (1, 5, 6, 2)])
me_movel_pedestal_5124_2629_z0.materials.append(mat_mat_moveis)
me_movel_pedestal_5124_2629_z0.update()
me_movel_fire_5126_2630_z18 = bpy.data.meshes.new('Movel_fire_5126_2630_z18')
me_movel_fire_5126_2630_z18.from_pydata([(-0.4, -0.4, -0.06), (0.4, -0.4, -0.06), (0.4, 0.4, -0.06), (-0.4, 0.4, -0.06), (-0.4, -0.4, 0.06), (0.4, -0.4, 0.06), (0.4, 0.4, 0.06), (-0.4, 0.4, 0.06)], [], [(0, 1, 2, 3), (4, 7, 6, 5), (0, 4, 5, 1), (2, 6, 7, 3), (0, 3, 7, 4), (1, 5, 6, 2)])
me_movel_fire_5126_2630_z18.materials.append(mat_mat_moveis)
me_movel_fire_5126_2630_z18.update()
me_movel_brazier_5126_2630_z0 = bpy.data.meshes.new('Movel_brazier_5126_2630_z0')
me_movel_brazier_5126_2630_z0.from_pydata([(-0.4, -0.4, -1.02), (0.4, -0.4, -1.02), (0.4, 0.4, -1.02), (-0.4, 0.4, -1.02), (-0.4, -0.4, 1.02), (0.4, -0.4, 1.02), (0.4, 0.4, 1.02), (-0.4, 0.4, 1.02)], [], [(0, 1, 2, 3), (4, 7, 6, 5), (0, 4, 5, 1), (2, 6, 7, 3), (0, 3, 7, 4), (1, 5, 6, 2)])
me_movel_brazier_5126_2630_z0.materials.append(mat_mat_moveis)
me_movel_brazier_5126_2630_z0.update()

# ---- objects
ob_parede_externa_norte_y2623_x5120_5123 = bpy.data.objects.new('Parede_Externa_Norte_Y2623_X5120_5123', None)
ob_bloco_stone_wall_5120_2623_z0 = bpy.data.objects.new('Bloco_stone_wall_5120_2623_z0', me_bloco_stone_wall_5120_2623_z0)
ob_bloco_stone_wall_5121_2623_z0 = bpy.data.objects.new('Bloco_stone_wall_5121_2623_z0', me_bloco_stone_wall_5121_2623_z0)
ob_bloco_stone_wall_5122_2623_z0 = bpy.data.objects.new('Bloco_stone_wall_5122_2623_z0', me_bloco_stone_wall_5122_2623_z0)
ob_bloco_stone_wall_5123_2623_z0 = bpy.data.objects.new('Bloco_stone_wall_5123_2623_z0', me_bloco_stone_wall_5123_2623_z0)
ob_parede_externa_sul_y2632_x5127_5127 = bpy.data.objects.new('Parede_Externa_Sul_Y2632_X5127_5127', None)
ob_bloco_wall_torch_5127_2632_z15 = bpy.data.objects.new('Bloco_wall_torch_5127_2632_z15', me_bloco_wall_torch_5127_2632_z15)
ob_parede_externa_oeste_x5120_y2624_2631 = bpy.data.objects.new('Parede_Externa_Oeste_X5120_Y2624_2631', None)
ob_bloco_stone_wall_5120_2624_z0 = bpy.data.objects.new('Bloco_stone_wall_5120_2624_z0', me_bloco_stone_wall_5120_2624_z0)
ob_bloco_stone_wall_5120_2625_z0 = bpy.data.objects.new('Bloco_stone_wall_5120_2625_z0', me_bloco_stone_wall_5120_2625_z0)
ob_bloco_stone_wall_5120_2626_z0 = bpy.data.objects.new('Bloco_stone_wall_5120_2626_z0', me_bloco_stone_wall_5120_2626_z0)
ob_bloco_stone_wall_5120_2627_z0 = bpy.data.objects.new('Bloco_stone_wall_5120_2627_z0', me_bloco_stone_wall_5120_2627_z0)
ob_bloco_stone_wall_5120_2628_z0 = bpy.data.objects.new('Bloco_stone_wall_5120_2628_z0', me_bloco_stone_wall_5120_2628_z0)
ob_bloco_stone_wall_5120_2629_z0 = bpy.data.objects.new('Bloco_stone_wall_5120_2629_z0', me_bloco_stone_wall_5120_2629_z0)
ob_bloco_stone_wall_5120_2630_z0 = bpy.data.objects.new('Bloco_stone_wall_5120_2630_z0', me_bloco_stone_wall_5120_2630_z0)
ob_bloco_stone_wall_5120_2631_z0 = bpy.data.objects.new('Bloco_stone_wall_5120_2631_z0', me_bloco_stone_wall_5120_2631_z0)
ob_parede_externa_leste_x5127_y2627_2631 = bpy.data.objects.new('Parede_Externa_Leste_X5127_Y2627_2631', None)
ob_bloco_stone_wall_5127_2627_z0 = bpy.data.objects.new('Bloco_stone_wall_5127_2627_z0', me_bloco_stone_wall_5127_2627_z0)
ob_bloco_stone_wall_5127_2628_z0 = bpy.data.objects.new('Bloco_stone_wall_5127_2628_z0', me_bloco_stone_wall_5127_2628_z0)
ob_bloco_stone_wall_5127_2629_z0 = bpy.data.objects.new('Bloco_stone_wall_5127_2629_z0', me_bloco_stone_wall_5127_2629_z0)
ob_bloco_stone_wall_5127_2630_z0 = bpy.data.objects.new('Bloco_stone_wall_5127_2630_z0', me_bloco_stone_wall_5127_2630_z0)
ob_bloco_stone_wall_5127_2631_z0 = bpy.data.objects.new('Bloco_stone_wall_5127_2631_z0', me_bloco_stone_wall_5127_2631_z0)
ob_parede_interna_ew_02_y2626_x5124_5124 = bpy.data.objects.new('Parede_Interna_EW_02_Y2626_X5124_5124', None)
ob_bloco_stone_wall_5124_2626_z0 = bpy.data.objects.new('Bloco_stone_wall_5124_2626_z0', me_bloco_stone_wall_5124_2626_z0)
ob_parede_interna_ew_03_y2626_x5127_5127 = bpy.data.objects.new('Parede_Interna_EW_03_Y2626_X5127_5127', None)
ob_bloco_stone_wall_5127_2626_z0 = bpy.data.objects.new('Bloco_stone_wall_5127_2626_z0', me_bloco_stone_wall_5127_2626_z0)
ob_parede_interna_ew_04_y2631_x5121_5126 = bpy.data.objects.new('Parede_Interna_EW_04_Y2631_X5121_5126', None)
ob_bloco_stone_wall_5121_2631_z0 = bpy.data.objects.new('Bloco_stone_wall_5121_2631_z0', me_bloco_stone_wall_5121_2631_z0)
ob_bloco_stone_wall_5122_2631_z0 = bpy.data.objects.new('Bloco_stone_wall_5122_2631_z0', me_bloco_stone_wall_5122_2631_z0)
ob_bloco_stone_wall_5123_2631_z0 = bpy.data.objects.new('Bloco_stone_wall_5123_2631_z0', me_bloco_stone_wall_5123_2631_z0)
ob_bloco_stone_wall_5124_2631_z0 = bpy.data.objects.new('Bloco_stone_wall_5124_2631_z0', me_bloco_stone_wall_5124_2631_z0)
ob_bloco_stone_wall_5125_2631_z0 = bpy.data.objects.new('Bloco_stone_wall_5125_2631_z0', me_bloco_stone_wall_5125_2631_z0)
ob_bloco_stone_wall_5126_2631_z0 = bpy.data.objects.new('Bloco_stone_wall_5126_2631_z0', me_bloco_stone_wall_5126_2631_z0)
ob_parede_interna_ns_07_x5123_y2623_2626 = bpy.data.objects.new('Parede_Interna_NS_07_X5123_Y2623_2626', None)
ob_bloco_stone_wall_5123_2623_z0_001 = bpy.data.objects.new('Bloco_stone_wall_5123_2623_z0.001', me_bloco_stone_wall_5123_2623_z0_001)
ob_bloco_stone_wall_5123_2624_z0 = bpy.data.objects.new('Bloco_stone_wall_5123_2624_z0', me_bloco_stone_wall_5123_2624_z0)
ob_bloco_stone_wall_5123_2625_z0 = bpy.data.objects.new('Bloco_stone_wall_5123_2625_z0', me_bloco_stone_wall_5123_2625_z0)
ob_bloco_stone_wall_5123_2626_z0 = bpy.data.objects.new('Bloco_stone_wall_5123_2626_z0', me_bloco_stone_wall_5123_2626_z0)
ob_pisos_lajes = bpy.data.objects.new('Pisos_Lajes', None)
ob_piso_pedestal_5123_2632_z0 = bpy.data.objects.new('Piso_pedestal_5123_2632_z0', me_piso_pedestal_5123_2632_z0)
ob_piso_pedestal_5125_2632_z0 = bpy.data.objects.new('Piso_pedestal_5125_2632_z0', me_piso_pedestal_5125_2632_z0)
ob_moveis_decoracoes = bpy.data.objects.new('Moveis_Decoracoes', None)
ob_movel_iron_ore_5124_2623_z0 = bpy.data.objects.new('Movel_iron_ore_5124_2623_z0', me_movel_iron_ore_5124_2623_z0)
ob_movel_iron_ore_5125_2623_z0 = bpy.data.objects.new('Movel_iron_ore_5125_2623_z0', me_movel_iron_ore_5125_2623_z0)
ob_movel_iron_ore_5124_2624_z6 = bpy.data.objects.new('Movel_iron_ore_5124_2624_z6', me_movel_iron_ore_5124_2624_z6)
ob_movel_iron_ore_5124_2624_z0 = bpy.data.objects.new('Movel_iron_ore_5124_2624_z0', me_movel_iron_ore_5124_2624_z0)
ob_movel_iron_ore_5125_2624_z7 = bpy.data.objects.new('Movel_iron_ore_5125_2624_z7', me_movel_iron_ore_5125_2624_z7)
ob_movel_iron_ore_5125_2624_z0 = bpy.data.objects.new('Movel_iron_ore_5125_2624_z0', me_movel_iron_ore_5125_2624_z0)
ob_movel_iron_ore_5124_2625_z0 = bpy.data.objects.new('Movel_iron_ore_5124_2625_z0', me_movel_iron_ore_5124_2625_z0)
ob_movel_iron_ore_5125_2625_z7 = bpy.data.objects.new('Movel_iron_ore_5125_2625_z7', me_movel_iron_ore_5125_2625_z7)
ob_movel_fire_5121_2626_z18 = bpy.data.objects.new('Movel_fire_5121_2626_z18', me_movel_fire_5121_2626_z18)
ob_movel_brazier_5121_2626_z0 = bpy.data.objects.new('Movel_brazier_5121_2626_z0', me_movel_brazier_5121_2626_z0)
ob_movel_pedestal_5121_2627_z0 = bpy.data.objects.new('Movel_pedestal_5121_2627_z0', me_movel_pedestal_5121_2627_z0)
ob_movel_bust_5121_2627_z8 = bpy.data.objects.new('Movel_bust_5121_2627_z8', me_movel_bust_5121_2627_z8)
ob_movel_pedestal_5121_2628_z0 = bpy.data.objects.new('Movel_pedestal_5121_2628_z0', me_movel_pedestal_5121_2628_z0)
ob_movel_bust_5121_2628_z8 = bpy.data.objects.new('Movel_bust_5121_2628_z8', me_movel_bust_5121_2628_z8)
ob_movel_pedestal_5121_2629_z0 = bpy.data.objects.new('Movel_pedestal_5121_2629_z0', me_movel_pedestal_5121_2629_z0)
ob_movel_statue_5121_2629_z8 = bpy.data.objects.new('Movel_statue_5121_2629_z8', me_movel_statue_5121_2629_z8)
ob_movel_statue_5122_2629_z8 = bpy.data.objects.new('Movel_statue_5122_2629_z8', me_movel_statue_5122_2629_z8)
ob_movel_pedestal_5122_2629_z0 = bpy.data.objects.new('Movel_pedestal_5122_2629_z0', me_movel_pedestal_5122_2629_z0)
ob_movel_statue_5123_2629_z8 = bpy.data.objects.new('Movel_statue_5123_2629_z8', me_movel_statue_5123_2629_z8)
ob_movel_pedestal_5123_2629_z0 = bpy.data.objects.new('Movel_pedestal_5123_2629_z0', me_movel_pedestal_5123_2629_z0)
ob_movel_statue_5124_2629_z8 = bpy.data.objects.new('Movel_statue_5124_2629_z8', me_movel_statue_5124_2629_z8)
ob_movel_pedestal_5124_2629_z0 = bpy.data.objects.new('Movel_pedestal_5124_2629_z0', me_movel_pedestal_5124_2629_z0)
ob_movel_fire_5126_2630_z18 = bpy.data.objects.new('Movel_fire_5126_2630_z18', me_movel_fire_5126_2630_z18)
ob_movel_brazier_5126_2630_z0 = bpy.data.objects.new('Movel_brazier_5126_2630_z0', me_movel_brazier_5126_2630_z0)

# ---- transforms, parenting, visibility, modifiers, constraints
ob_parede_externa_norte_y2623_x5120_5123.location = (-2.0, -4.5, 0.0)
ob_parede_externa_norte_y2623_x5120_5123.empty_display_type = 'CUBE'
ob_bloco_stone_wall_5120_2623_z0.parent = ob_parede_externa_norte_y2623_x5120_5123
ob_bloco_stone_wall_5120_2623_z0.matrix_parent_inverse = Matrix(((1.0, -0.0, 0.0, 2.0), (-0.0, 1.0, -0.0, 4.5), (0.0, -0.0, 1.0, -0.0), (-0.0, 0.0, -0.0, 1.0)))
ob_bloco_stone_wall_5120_2623_z0.location = (-3.5, -4.825, 1.2)
ob_bloco_stone_wall_5121_2623_z0.parent = ob_parede_externa_norte_y2623_x5120_5123
ob_bloco_stone_wall_5121_2623_z0.matrix_parent_inverse = Matrix(((1.0, -0.0, 0.0, 2.0), (-0.0, 1.0, -0.0, 4.5), (0.0, -0.0, 1.0, -0.0), (-0.0, 0.0, -0.0, 1.0)))
ob_bloco_stone_wall_5121_2623_z0.location = (-2.5, -4.825, 1.2)
ob_bloco_stone_wall_5122_2623_z0.parent = ob_parede_externa_norte_y2623_x5120_5123
ob_bloco_stone_wall_5122_2623_z0.matrix_parent_inverse = Matrix(((1.0, -0.0, 0.0, 2.0), (-0.0, 1.0, -0.0, 4.5), (0.0, -0.0, 1.0, -0.0), (-0.0, 0.0, -0.0, 1.0)))
ob_bloco_stone_wall_5122_2623_z0.location = (-1.5, -4.825, 1.2)
ob_bloco_stone_wall_5123_2623_z0.parent = ob_parede_externa_norte_y2623_x5120_5123
ob_bloco_stone_wall_5123_2623_z0.matrix_parent_inverse = Matrix(((1.0, -0.0, 0.0, 2.0), (-0.0, 1.0, -0.0, 4.5), (0.0, -0.0, 1.0, -0.0), (-0.0, 0.0, -0.0, 1.0)))
ob_bloco_stone_wall_5123_2623_z0.location = (-0.5, -4.825, 1.2)
ob_parede_externa_sul_y2632_x5127_5127.location = (3.5, 4.5, 1.8)
ob_parede_externa_sul_y2632_x5127_5127.empty_display_type = 'CUBE'
ob_bloco_wall_torch_5127_2632_z15.parent = ob_parede_externa_sul_y2632_x5127_5127
ob_bloco_wall_torch_5127_2632_z15.matrix_parent_inverse = Matrix(((1.0, -0.0, 0.0, -3.5), (-0.0, 1.0, -0.0, -4.5), (0.0, -0.0, 1.0, -1.8), (-0.0, 0.0, -0.0, 1.0)))
ob_bloco_wall_torch_5127_2632_z15.location = (3.5, 4.175, 2.7)
ob_parede_externa_oeste_x5120_y2624_2631.location = (-3.5, 0.0, 0.0)
ob_parede_externa_oeste_x5120_y2624_2631.empty_display_type = 'CUBE'
ob_bloco_stone_wall_5120_2624_z0.parent = ob_parede_externa_oeste_x5120_y2624_2631
ob_bloco_stone_wall_5120_2624_z0.matrix_parent_inverse = Matrix(((1.0, -0.0, 0.0, 3.5), (-0.0, 1.0, -0.0, 0.0), (0.0, -0.0, 1.0, -0.0), (-0.0, 0.0, -0.0, 1.0)))
ob_bloco_stone_wall_5120_2624_z0.location = (-3.825, -3.5, 1.2)
ob_bloco_stone_wall_5120_2625_z0.parent = ob_parede_externa_oeste_x5120_y2624_2631
ob_bloco_stone_wall_5120_2625_z0.matrix_parent_inverse = Matrix(((1.0, -0.0, 0.0, 3.5), (-0.0, 1.0, -0.0, 0.0), (0.0, -0.0, 1.0, -0.0), (-0.0, 0.0, -0.0, 1.0)))
ob_bloco_stone_wall_5120_2625_z0.location = (-3.825, -2.5, 1.2)
ob_bloco_stone_wall_5120_2626_z0.parent = ob_parede_externa_oeste_x5120_y2624_2631
ob_bloco_stone_wall_5120_2626_z0.matrix_parent_inverse = Matrix(((1.0, -0.0, 0.0, 3.5), (-0.0, 1.0, -0.0, 0.0), (0.0, -0.0, 1.0, -0.0), (-0.0, 0.0, -0.0, 1.0)))
ob_bloco_stone_wall_5120_2626_z0.location = (-3.825, -1.5, 1.2)
ob_bloco_stone_wall_5120_2627_z0.parent = ob_parede_externa_oeste_x5120_y2624_2631
ob_bloco_stone_wall_5120_2627_z0.matrix_parent_inverse = Matrix(((1.0, -0.0, 0.0, 3.5), (-0.0, 1.0, -0.0, 0.0), (0.0, -0.0, 1.0, -0.0), (-0.0, 0.0, -0.0, 1.0)))
ob_bloco_stone_wall_5120_2627_z0.location = (-3.825, -0.5, 1.2)
ob_bloco_stone_wall_5120_2628_z0.parent = ob_parede_externa_oeste_x5120_y2624_2631
ob_bloco_stone_wall_5120_2628_z0.matrix_parent_inverse = Matrix(((1.0, -0.0, 0.0, 3.5), (-0.0, 1.0, -0.0, 0.0), (0.0, -0.0, 1.0, -0.0), (-0.0, 0.0, -0.0, 1.0)))
ob_bloco_stone_wall_5120_2628_z0.location = (-3.825, 0.5, 1.2)
ob_bloco_stone_wall_5120_2629_z0.parent = ob_parede_externa_oeste_x5120_y2624_2631
ob_bloco_stone_wall_5120_2629_z0.matrix_parent_inverse = Matrix(((1.0, -0.0, 0.0, 3.5), (-0.0, 1.0, -0.0, 0.0), (0.0, -0.0, 1.0, -0.0), (-0.0, 0.0, -0.0, 1.0)))
ob_bloco_stone_wall_5120_2629_z0.location = (-3.825, 1.5, 1.2)
ob_bloco_stone_wall_5120_2630_z0.parent = ob_parede_externa_oeste_x5120_y2624_2631
ob_bloco_stone_wall_5120_2630_z0.matrix_parent_inverse = Matrix(((1.0, -0.0, 0.0, 3.5), (-0.0, 1.0, -0.0, 0.0), (0.0, -0.0, 1.0, -0.0), (-0.0, 0.0, -0.0, 1.0)))
ob_bloco_stone_wall_5120_2630_z0.location = (-3.825, 2.5, 1.2)
ob_bloco_stone_wall_5120_2631_z0.parent = ob_parede_externa_oeste_x5120_y2624_2631
ob_bloco_stone_wall_5120_2631_z0.matrix_parent_inverse = Matrix(((1.0, -0.0, 0.0, 3.5), (-0.0, 1.0, -0.0, 0.0), (0.0, -0.0, 1.0, -0.0), (-0.0, 0.0, -0.0, 1.0)))
ob_bloco_stone_wall_5120_2631_z0.location = (-3.825, 3.5, 1.2)
ob_parede_externa_leste_x5127_y2627_2631.location = (3.5, 1.5, 0.0)
ob_parede_externa_leste_x5127_y2627_2631.empty_display_type = 'CUBE'
ob_bloco_stone_wall_5127_2627_z0.parent = ob_parede_externa_leste_x5127_y2627_2631
ob_bloco_stone_wall_5127_2627_z0.matrix_parent_inverse = Matrix(((1.0, -0.0, 0.0, -3.5), (-0.0, 1.0, -0.0, -1.5), (0.0, -0.0, 1.0, -0.0), (-0.0, 0.0, -0.0, 1.0)))
ob_bloco_stone_wall_5127_2627_z0.location = (3.175, -0.5, 1.2)
ob_bloco_stone_wall_5127_2628_z0.parent = ob_parede_externa_leste_x5127_y2627_2631
ob_bloco_stone_wall_5127_2628_z0.matrix_parent_inverse = Matrix(((1.0, -0.0, 0.0, -3.5), (-0.0, 1.0, -0.0, -1.5), (0.0, -0.0, 1.0, -0.0), (-0.0, 0.0, -0.0, 1.0)))
ob_bloco_stone_wall_5127_2628_z0.location = (3.175, 0.5, 1.2)
ob_bloco_stone_wall_5127_2629_z0.parent = ob_parede_externa_leste_x5127_y2627_2631
ob_bloco_stone_wall_5127_2629_z0.matrix_parent_inverse = Matrix(((1.0, -0.0, 0.0, -3.5), (-0.0, 1.0, -0.0, -1.5), (0.0, -0.0, 1.0, -0.0), (-0.0, 0.0, -0.0, 1.0)))
ob_bloco_stone_wall_5127_2629_z0.location = (3.175, 1.5, 1.2)
ob_bloco_stone_wall_5127_2630_z0.parent = ob_parede_externa_leste_x5127_y2627_2631
ob_bloco_stone_wall_5127_2630_z0.matrix_parent_inverse = Matrix(((1.0, -0.0, 0.0, -3.5), (-0.0, 1.0, -0.0, -1.5), (0.0, -0.0, 1.0, -0.0), (-0.0, 0.0, -0.0, 1.0)))
ob_bloco_stone_wall_5127_2630_z0.location = (3.175, 2.5, 1.2)
ob_bloco_stone_wall_5127_2631_z0.parent = ob_parede_externa_leste_x5127_y2627_2631
ob_bloco_stone_wall_5127_2631_z0.matrix_parent_inverse = Matrix(((1.0, -0.0, 0.0, -3.5), (-0.0, 1.0, -0.0, -1.5), (0.0, -0.0, 1.0, -0.0), (-0.0, 0.0, -0.0, 1.0)))
ob_bloco_stone_wall_5127_2631_z0.location = (3.175, 3.5, 1.2)
ob_parede_interna_ew_02_y2626_x5124_5124.location = (0.5, -1.5, 0.0)
ob_parede_interna_ew_02_y2626_x5124_5124.empty_display_type = 'CUBE'
ob_bloco_stone_wall_5124_2626_z0.parent = ob_parede_interna_ew_02_y2626_x5124_5124
ob_bloco_stone_wall_5124_2626_z0.matrix_parent_inverse = Matrix(((1.0, -0.0, 0.0, -0.5), (-0.0, 1.0, -0.0, 1.5), (0.0, -0.0, 1.0, -0.0), (-0.0, 0.0, -0.0, 1.0)))
ob_bloco_stone_wall_5124_2626_z0.location = (0.5, -1.825, 1.2)
ob_parede_interna_ew_03_y2626_x5127_5127.location = (3.5, -1.5, 0.0)
ob_parede_interna_ew_03_y2626_x5127_5127.empty_display_type = 'CUBE'
ob_bloco_stone_wall_5127_2626_z0.parent = ob_parede_interna_ew_03_y2626_x5127_5127
ob_bloco_stone_wall_5127_2626_z0.matrix_parent_inverse = Matrix(((1.0, -0.0, 0.0, -3.5), (-0.0, 1.0, -0.0, 1.5), (0.0, -0.0, 1.0, -0.0), (-0.0, 0.0, -0.0, 1.0)))
ob_bloco_stone_wall_5127_2626_z0.location = (3.5, -1.825, 1.2)
ob_parede_interna_ew_04_y2631_x5121_5126.location = (0.0, 3.5, 0.0)
ob_parede_interna_ew_04_y2631_x5121_5126.empty_display_type = 'CUBE'
ob_bloco_stone_wall_5121_2631_z0.parent = ob_parede_interna_ew_04_y2631_x5121_5126
ob_bloco_stone_wall_5121_2631_z0.matrix_parent_inverse = Matrix(((1.0, -0.0, 0.0, -0.0), (-0.0, 1.0, -0.0, -3.5), (0.0, -0.0, 1.0, -0.0), (-0.0, 0.0, -0.0, 1.0)))
ob_bloco_stone_wall_5121_2631_z0.location = (-2.5, 3.175, 1.2)
ob_bloco_stone_wall_5122_2631_z0.parent = ob_parede_interna_ew_04_y2631_x5121_5126
ob_bloco_stone_wall_5122_2631_z0.matrix_parent_inverse = Matrix(((1.0, -0.0, 0.0, -0.0), (-0.0, 1.0, -0.0, -3.5), (0.0, -0.0, 1.0, -0.0), (-0.0, 0.0, -0.0, 1.0)))
ob_bloco_stone_wall_5122_2631_z0.location = (-1.5, 3.175, 1.2)
ob_bloco_stone_wall_5123_2631_z0.parent = ob_parede_interna_ew_04_y2631_x5121_5126
ob_bloco_stone_wall_5123_2631_z0.matrix_parent_inverse = Matrix(((1.0, -0.0, 0.0, -0.0), (-0.0, 1.0, -0.0, -3.5), (0.0, -0.0, 1.0, -0.0), (-0.0, 0.0, -0.0, 1.0)))
ob_bloco_stone_wall_5123_2631_z0.location = (-0.5, 3.175, 1.2)
ob_bloco_stone_wall_5124_2631_z0.parent = ob_parede_interna_ew_04_y2631_x5121_5126
ob_bloco_stone_wall_5124_2631_z0.matrix_parent_inverse = Matrix(((1.0, -0.0, 0.0, -0.0), (-0.0, 1.0, -0.0, -3.5), (0.0, -0.0, 1.0, -0.0), (-0.0, 0.0, -0.0, 1.0)))
ob_bloco_stone_wall_5124_2631_z0.location = (0.5, 3.175, 1.2)
ob_bloco_stone_wall_5125_2631_z0.parent = ob_parede_interna_ew_04_y2631_x5121_5126
ob_bloco_stone_wall_5125_2631_z0.matrix_parent_inverse = Matrix(((1.0, -0.0, 0.0, -0.0), (-0.0, 1.0, -0.0, -3.5), (0.0, -0.0, 1.0, -0.0), (-0.0, 0.0, -0.0, 1.0)))
ob_bloco_stone_wall_5125_2631_z0.location = (1.5, 3.175, 1.2)
ob_bloco_stone_wall_5126_2631_z0.parent = ob_parede_interna_ew_04_y2631_x5121_5126
ob_bloco_stone_wall_5126_2631_z0.matrix_parent_inverse = Matrix(((1.0, -0.0, 0.0, -0.0), (-0.0, 1.0, -0.0, -3.5), (0.0, -0.0, 1.0, -0.0), (-0.0, 0.0, -0.0, 1.0)))
ob_bloco_stone_wall_5126_2631_z0.location = (2.5, 3.175, 1.2)
ob_parede_interna_ns_07_x5123_y2623_2626.location = (-0.5, -3.0, 0.0)
ob_parede_interna_ns_07_x5123_y2623_2626.empty_display_type = 'CUBE'
ob_bloco_stone_wall_5123_2623_z0_001.parent = ob_parede_interna_ns_07_x5123_y2623_2626
ob_bloco_stone_wall_5123_2623_z0_001.matrix_parent_inverse = Matrix(((1.0, -0.0, 0.0, 0.5), (-0.0, 1.0, -0.0, 3.0), (0.0, -0.0, 1.0, -0.0), (-0.0, 0.0, -0.0, 1.0)))
ob_bloco_stone_wall_5123_2623_z0_001.location = (-0.825, -4.5, 1.2)
ob_bloco_stone_wall_5123_2624_z0.parent = ob_parede_interna_ns_07_x5123_y2623_2626
ob_bloco_stone_wall_5123_2624_z0.matrix_parent_inverse = Matrix(((1.0, -0.0, 0.0, 0.5), (-0.0, 1.0, -0.0, 3.0), (0.0, -0.0, 1.0, -0.0), (-0.0, 0.0, -0.0, 1.0)))
ob_bloco_stone_wall_5123_2624_z0.location = (-0.825, -3.5, 1.2)
ob_bloco_stone_wall_5123_2625_z0.parent = ob_parede_interna_ns_07_x5123_y2623_2626
ob_bloco_stone_wall_5123_2625_z0.matrix_parent_inverse = Matrix(((1.0, -0.0, 0.0, 0.5), (-0.0, 1.0, -0.0, 3.0), (0.0, -0.0, 1.0, -0.0), (-0.0, 0.0, -0.0, 1.0)))
ob_bloco_stone_wall_5123_2625_z0.location = (-0.825, -2.5, 1.2)
ob_bloco_stone_wall_5123_2626_z0.parent = ob_parede_interna_ns_07_x5123_y2623_2626
ob_bloco_stone_wall_5123_2626_z0.matrix_parent_inverse = Matrix(((1.0, -0.0, 0.0, 0.5), (-0.0, 1.0, -0.0, 3.0), (0.0, -0.0, 1.0, -0.0), (-0.0, 0.0, -0.0, 1.0)))
ob_bloco_stone_wall_5123_2626_z0.location = (-0.825, -1.5, 1.2)
ob_pisos_lajes.location = (0.0, 0.0, 0.0)
ob_pisos_lajes.empty_display_type = 'CUBE'
ob_piso_pedestal_5123_2632_z0.parent = ob_pisos_lajes
ob_piso_pedestal_5123_2632_z0.location = (-0.5, 4.5, -0.05)
ob_piso_pedestal_5125_2632_z0.parent = ob_pisos_lajes
ob_piso_pedestal_5125_2632_z0.location = (1.5, 4.5, -0.05)
ob_moveis_decoracoes.location = (0.0, 0.0, 0.0)
ob_moveis_decoracoes.empty_display_type = 'CUBE'
ob_movel_iron_ore_5124_2623_z0.parent = ob_moveis_decoracoes
ob_movel_iron_ore_5124_2623_z0.location = (0.5, -4.5, 0.06)
ob_movel_iron_ore_5125_2623_z0.parent = ob_moveis_decoracoes
ob_movel_iron_ore_5125_2623_z0.location = (1.5, -4.5, 0.06)
ob_movel_iron_ore_5124_2624_z6.parent = ob_moveis_decoracoes
ob_movel_iron_ore_5124_2624_z6.location = (0.5, -3.5, 0.78)
ob_movel_iron_ore_5124_2624_z0.parent = ob_moveis_decoracoes
ob_movel_iron_ore_5124_2624_z0.location = (0.5, -3.5, 0.06)
ob_movel_iron_ore_5125_2624_z7.parent = ob_moveis_decoracoes
ob_movel_iron_ore_5125_2624_z7.location = (1.5, -3.5, 0.9)
ob_movel_iron_ore_5125_2624_z0.parent = ob_moveis_decoracoes
ob_movel_iron_ore_5125_2624_z0.location = (1.5, -3.5, 0.06)
ob_movel_iron_ore_5124_2625_z0.parent = ob_moveis_decoracoes
ob_movel_iron_ore_5124_2625_z0.location = (0.5, -2.5, 0.06)
ob_movel_iron_ore_5125_2625_z7.parent = ob_moveis_decoracoes
ob_movel_iron_ore_5125_2625_z7.location = (1.5, -2.5, 0.9)
ob_movel_fire_5121_2626_z18.parent = ob_moveis_decoracoes
ob_movel_fire_5121_2626_z18.location = (-2.5, -1.5, 2.22)
ob_movel_brazier_5121_2626_z0.parent = ob_moveis_decoracoes
ob_movel_brazier_5121_2626_z0.location = (-2.5, -1.5, 1.02)
ob_movel_pedestal_5121_2627_z0.parent = ob_moveis_decoracoes
ob_movel_pedestal_5121_2627_z0.location = (-2.5, -0.5, 0.48)
ob_movel_bust_5121_2627_z8.parent = ob_moveis_decoracoes
ob_movel_bust_5121_2627_z8.location = (-2.5, -0.5, 1.02)
ob_movel_pedestal_5121_2628_z0.parent = ob_moveis_decoracoes
ob_movel_pedestal_5121_2628_z0.location = (-2.5, 0.5, 0.48)
ob_movel_bust_5121_2628_z8.parent = ob_moveis_decoracoes
ob_movel_bust_5121_2628_z8.location = (-2.5, 0.5, 1.02)
ob_movel_pedestal_5121_2629_z0.parent = ob_moveis_decoracoes
ob_movel_pedestal_5121_2629_z0.location = (-2.5, 1.5, 0.48)
ob_movel_statue_5121_2629_z8.parent = ob_moveis_decoracoes
ob_movel_statue_5121_2629_z8.location = (-2.5, 1.5, 1.02)
ob_movel_statue_5122_2629_z8.parent = ob_moveis_decoracoes
ob_movel_statue_5122_2629_z8.location = (-1.5, 1.5, 1.02)
ob_movel_pedestal_5122_2629_z0.parent = ob_moveis_decoracoes
ob_movel_pedestal_5122_2629_z0.location = (-1.5, 1.5, 0.48)
ob_movel_statue_5123_2629_z8.parent = ob_moveis_decoracoes
ob_movel_statue_5123_2629_z8.location = (-0.5, 1.5, 1.02)
ob_movel_pedestal_5123_2629_z0.parent = ob_moveis_decoracoes
ob_movel_pedestal_5123_2629_z0.location = (-0.5, 1.5, 0.48)
ob_movel_statue_5124_2629_z8.parent = ob_moveis_decoracoes
ob_movel_statue_5124_2629_z8.location = (0.5, 1.5, 1.02)
ob_movel_pedestal_5124_2629_z0.parent = ob_moveis_decoracoes
ob_movel_pedestal_5124_2629_z0.location = (0.5, 1.5, 0.48)
ob_movel_fire_5126_2630_z18.parent = ob_moveis_decoracoes
ob_movel_fire_5126_2630_z18.location = (2.5, 2.5, 2.22)
ob_movel_brazier_5126_2630_z0.parent = ob_moveis_decoracoes
ob_movel_brazier_5126_2630_z0.location = (2.5, 2.5, 1.02)

# ---- collection membership
col_01_paredes_externas.objects.link(ob_parede_externa_norte_y2623_x5120_5123)
col_01_paredes_externas.objects.link(ob_bloco_stone_wall_5120_2623_z0)
col_01_paredes_externas.objects.link(ob_bloco_stone_wall_5121_2623_z0)
col_01_paredes_externas.objects.link(ob_bloco_stone_wall_5122_2623_z0)
col_01_paredes_externas.objects.link(ob_bloco_stone_wall_5123_2623_z0)
col_01_paredes_externas.objects.link(ob_parede_externa_sul_y2632_x5127_5127)
col_01_paredes_externas.objects.link(ob_bloco_wall_torch_5127_2632_z15)
col_01_paredes_externas.objects.link(ob_parede_externa_oeste_x5120_y2624_2631)
col_01_paredes_externas.objects.link(ob_bloco_stone_wall_5120_2624_z0)
col_01_paredes_externas.objects.link(ob_bloco_stone_wall_5120_2625_z0)
col_01_paredes_externas.objects.link(ob_bloco_stone_wall_5120_2626_z0)
col_01_paredes_externas.objects.link(ob_bloco_stone_wall_5120_2627_z0)
col_01_paredes_externas.objects.link(ob_bloco_stone_wall_5120_2628_z0)
col_01_paredes_externas.objects.link(ob_bloco_stone_wall_5120_2629_z0)
col_01_paredes_externas.objects.link(ob_bloco_stone_wall_5120_2630_z0)
col_01_paredes_externas.objects.link(ob_bloco_stone_wall_5120_2631_z0)
col_01_paredes_externas.objects.link(ob_parede_externa_leste_x5127_y2627_2631)
col_01_paredes_externas.objects.link(ob_bloco_stone_wall_5127_2627_z0)
col_01_paredes_externas.objects.link(ob_bloco_stone_wall_5127_2628_z0)
col_01_paredes_externas.objects.link(ob_bloco_stone_wall_5127_2629_z0)
col_01_paredes_externas.objects.link(ob_bloco_stone_wall_5127_2630_z0)
col_01_paredes_externas.objects.link(ob_bloco_stone_wall_5127_2631_z0)
col_02_paredes_internas.objects.link(ob_parede_interna_ew_02_y2626_x5124_5124)
col_02_paredes_internas.objects.link(ob_bloco_stone_wall_5124_2626_z0)
col_02_paredes_internas.objects.link(ob_parede_interna_ew_03_y2626_x5127_5127)
col_02_paredes_internas.objects.link(ob_bloco_stone_wall_5127_2626_z0)
col_02_paredes_internas.objects.link(ob_parede_interna_ew_04_y2631_x5121_5126)
col_02_paredes_internas.objects.link(ob_bloco_stone_wall_5121_2631_z0)
col_02_paredes_internas.objects.link(ob_bloco_stone_wall_5122_2631_z0)
col_02_paredes_internas.objects.link(ob_bloco_stone_wall_5123_2631_z0)
col_02_paredes_internas.objects.link(ob_bloco_stone_wall_5124_2631_z0)
col_02_paredes_internas.objects.link(ob_bloco_stone_wall_5125_2631_z0)
col_02_paredes_internas.objects.link(ob_bloco_stone_wall_5126_2631_z0)
col_02_paredes_internas.objects.link(ob_parede_interna_ns_07_x5123_y2623_2626)
col_02_paredes_internas.objects.link(ob_bloco_stone_wall_5123_2623_z0_001)
col_02_paredes_internas.objects.link(ob_bloco_stone_wall_5123_2624_z0)
col_02_paredes_internas.objects.link(ob_bloco_stone_wall_5123_2625_z0)
col_02_paredes_internas.objects.link(ob_bloco_stone_wall_5123_2626_z0)
col_03_pisos_escadas.objects.link(ob_pisos_lajes)
col_03_pisos_escadas.objects.link(ob_piso_pedestal_5123_2632_z0)
col_03_pisos_escadas.objects.link(ob_piso_pedestal_5125_2632_z0)
col_04_moveis_decoracoes.objects.link(ob_moveis_decoracoes)
col_04_moveis_decoracoes.objects.link(ob_movel_iron_ore_5124_2623_z0)
col_04_moveis_decoracoes.objects.link(ob_movel_iron_ore_5125_2623_z0)
col_04_moveis_decoracoes.objects.link(ob_movel_iron_ore_5124_2624_z6)
col_04_moveis_decoracoes.objects.link(ob_movel_iron_ore_5124_2624_z0)
col_04_moveis_decoracoes.objects.link(ob_movel_iron_ore_5125_2624_z7)
col_04_moveis_decoracoes.objects.link(ob_movel_iron_ore_5125_2624_z0)
col_04_moveis_decoracoes.objects.link(ob_movel_iron_ore_5124_2625_z0)
col_04_moveis_decoracoes.objects.link(ob_movel_iron_ore_5125_2625_z7)
col_04_moveis_decoracoes.objects.link(ob_movel_fire_5121_2626_z18)
col_04_moveis_decoracoes.objects.link(ob_movel_brazier_5121_2626_z0)
col_04_moveis_decoracoes.objects.link(ob_movel_pedestal_5121_2627_z0)
col_04_moveis_decoracoes.objects.link(ob_movel_bust_5121_2627_z8)
col_04_moveis_decoracoes.objects.link(ob_movel_pedestal_5121_2628_z0)
col_04_moveis_decoracoes.objects.link(ob_movel_bust_5121_2628_z8)
col_04_moveis_decoracoes.objects.link(ob_movel_pedestal_5121_2629_z0)
col_04_moveis_decoracoes.objects.link(ob_movel_statue_5121_2629_z8)
col_04_moveis_decoracoes.objects.link(ob_movel_statue_5122_2629_z8)
col_04_moveis_decoracoes.objects.link(ob_movel_pedestal_5122_2629_z0)
col_04_moveis_decoracoes.objects.link(ob_movel_statue_5123_2629_z8)
col_04_moveis_decoracoes.objects.link(ob_movel_pedestal_5123_2629_z0)
col_04_moveis_decoracoes.objects.link(ob_movel_statue_5124_2629_z8)
col_04_moveis_decoracoes.objects.link(ob_movel_pedestal_5124_2629_z0)
col_04_moveis_decoracoes.objects.link(ob_movel_fire_5126_2630_z18)
col_04_moveis_decoracoes.objects.link(ob_movel_brazier_5126_2630_z0)

# ---- scene / render settings (as saved in the file)
scene.frame_start = 1; scene.frame_end = 250; scene.frame_set(1)
scene.render.engine = 'BLENDER_EEVEE_NEXT'
scene.render.bake_bias = 0.0
scene.render.bake_samples = 0
scene.cycles.sampling_pattern = 'TABULATED_SOBOL'
scene.eevee.use_volume_custom_range = False
bpy.context.view_layer.update()

# ---- added for rendering (the .blend has no active camera and no usable light): camera, sun + grey world if the file has none
cam_auto = bpy.data.cameras.new('AutoCamera')
cam_auto.lens = 50.0
cam_auto.sensor_width = 36.0
cam_auto.clip_end = 1000.0
ob_auto_camera = bpy.data.objects.new('AutoCamera', cam_auto)
scene.collection.objects.link(ob_auto_camera)
ob_auto_camera.location = (12.3333, -14.7999, 11.6166)
ob_auto_camera.rotation_euler = (1.09748, -7.21219e-08, 0.694738)
scene.camera = ob_auto_camera
light_auto_sun = bpy.data.lights.new('AutoSun', 'SUN')
light_auto_sun.energy = 3.0
light_auto_sun.angle = 0.0523599
ob_auto_sun = bpy.data.objects.new('AutoSun', light_auto_sun)
scene.collection.objects.link(ob_auto_sun)
ob_auto_sun.rotation_euler = (0.872665, 0.174533, 0.523599)
if scene.world is None:
    world_auto = bpy.data.worlds.new('AutoWorld')
    world_auto.color = (0.3, 0.3, 0.3)
    scene.world = world_auto
bpy.context.view_layer.update()
